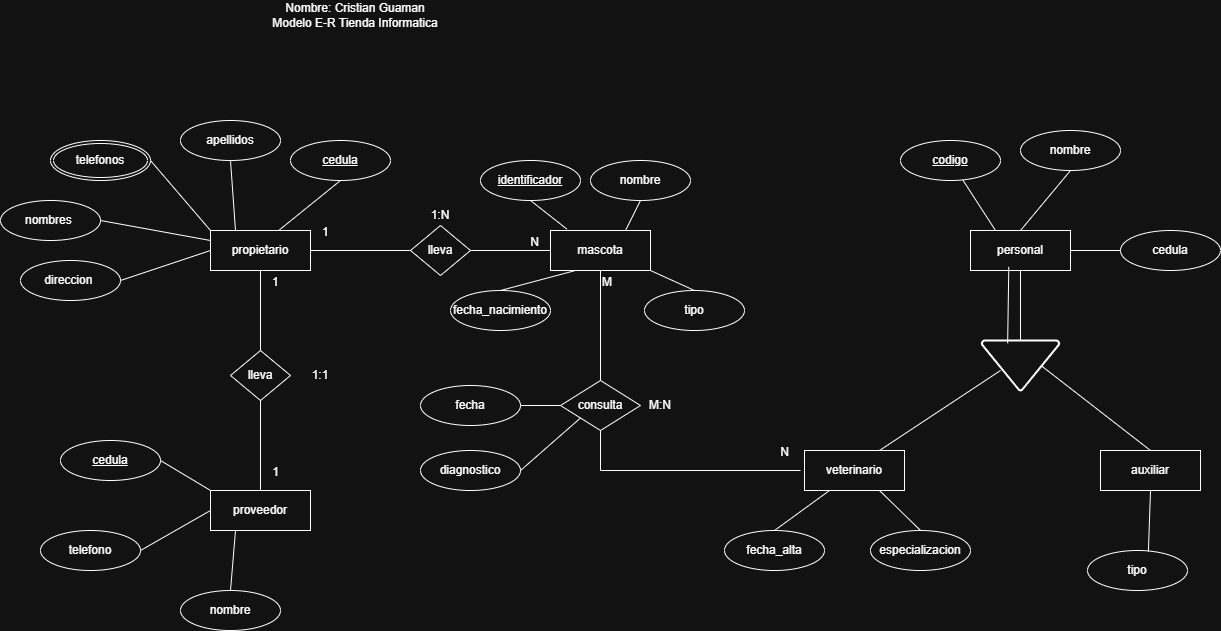

The diagram above was exported from draw.io. Its source (the exported page's mxGraphModel, read from the mxfile embedded in the PNG):
<mxGraphModel dx="2234" dy="1932" grid="1" gridSize="10" guides="1" tooltips="1" connect="1" arrows="1" fold="1" page="1" pageScale="1" pageWidth="827" pageHeight="1169" math="0" shadow="0">
  <root>
    <mxCell id="0" />
    <mxCell id="1" parent="0" />
    <mxCell id="hpRzWQ-ywDwWlA6ZiU90-6" parent="1" style="whiteSpace=wrap;html=1;align=center;" value="propietario" vertex="1">
      <mxGeometry height="40" width="100" x="-150" y="180" as="geometry" />
    </mxCell>
    <mxCell id="hpRzWQ-ywDwWlA6ZiU90-7" parent="1" style="whiteSpace=wrap;html=1;align=center;" value="mascota" vertex="1">
      <mxGeometry height="40" width="100" x="190" y="180" as="geometry" />
    </mxCell>
    <mxCell id="hpRzWQ-ywDwWlA6ZiU90-8" parent="1" style="whiteSpace=wrap;html=1;align=center;" value="proveedor" vertex="1">
      <mxGeometry height="40" width="100" x="-150" y="440" as="geometry" />
    </mxCell>
    <mxCell id="hpRzWQ-ywDwWlA6ZiU90-9" parent="1" style="ellipse;whiteSpace=wrap;html=1;align=center;" value="apellidos" vertex="1">
      <mxGeometry height="40" width="100" x="-180" y="70" as="geometry" />
    </mxCell>
    <mxCell id="hpRzWQ-ywDwWlA6ZiU90-10" parent="1" style="ellipse;whiteSpace=wrap;html=1;align=center;fontStyle=4;" value="cedula" vertex="1">
      <mxGeometry height="40" width="100" x="-70" y="90" as="geometry" />
    </mxCell>
    <mxCell id="hpRzWQ-ywDwWlA6ZiU90-11" parent="1" style="ellipse;whiteSpace=wrap;html=1;align=center;" value="nombres&amp;nbsp;" vertex="1">
      <mxGeometry height="40" width="100" x="-360" y="150" as="geometry" />
    </mxCell>
    <mxCell id="hpRzWQ-ywDwWlA6ZiU90-12" parent="1" style="ellipse;whiteSpace=wrap;html=1;align=center;" value="direccion&amp;nbsp;" vertex="1">
      <mxGeometry height="40" width="100" x="-340" y="210" as="geometry" />
    </mxCell>
    <mxCell id="hpRzWQ-ywDwWlA6ZiU90-13" parent="1" style="ellipse;whiteSpace=wrap;html=1;align=center;fontStyle=4;" value="identificador" vertex="1">
      <mxGeometry height="40" width="100" x="120" y="110" as="geometry" />
    </mxCell>
    <mxCell id="hpRzWQ-ywDwWlA6ZiU90-15" parent="1" style="ellipse;whiteSpace=wrap;html=1;align=center;" value="telefono" vertex="1">
      <mxGeometry height="40" width="100" x="-320" y="480" as="geometry" />
    </mxCell>
    <mxCell id="hpRzWQ-ywDwWlA6ZiU90-18" parent="1" style="ellipse;whiteSpace=wrap;html=1;align=center;fontStyle=4;" value="cedula" vertex="1">
      <mxGeometry height="40" width="100" x="-300" y="390" as="geometry" />
    </mxCell>
    <mxCell id="hpRzWQ-ywDwWlA6ZiU90-19" parent="1" style="ellipse;whiteSpace=wrap;html=1;align=center;" value="nombre" vertex="1">
      <mxGeometry height="40" width="100" x="-180" y="540" as="geometry" />
    </mxCell>
    <mxCell id="hpRzWQ-ywDwWlA6ZiU90-20" parent="1" style="ellipse;whiteSpace=wrap;html=1;align=center;" value="fecha_nacimiento" vertex="1">
      <mxGeometry height="40" width="100" x="90" y="240" as="geometry" />
    </mxCell>
    <mxCell id="hpRzWQ-ywDwWlA6ZiU90-21" parent="1" style="ellipse;whiteSpace=wrap;html=1;align=center;" value="tipo" vertex="1">
      <mxGeometry height="40" width="100" x="284" y="240" as="geometry" />
    </mxCell>
    <mxCell id="hpRzWQ-ywDwWlA6ZiU90-23" parent="1" style="ellipse;whiteSpace=wrap;html=1;align=center;" value="nombre" vertex="1">
      <mxGeometry height="40" width="100" x="230" y="110" as="geometry" />
    </mxCell>
    <mxCell id="hpRzWQ-ywDwWlA6ZiU90-24" edge="1" parent="1" source="hpRzWQ-ywDwWlA6ZiU90-9" style="endArrow=none;html=1;rounded=0;exitX=0.5;exitY=1;exitDx=0;exitDy=0;entryX=0.25;entryY=0;entryDx=0;entryDy=0;" target="hpRzWQ-ywDwWlA6ZiU90-6" value="">
      <mxGeometry relative="1" as="geometry">
        <mxPoint x="140" y="180" as="sourcePoint" />
        <mxPoint x="300" y="180" as="targetPoint" />
      </mxGeometry>
    </mxCell>
    <mxCell id="hpRzWQ-ywDwWlA6ZiU90-25" edge="1" parent="1" source="hpRzWQ-ywDwWlA6ZiU90-10" style="endArrow=none;html=1;rounded=0;exitX=0.5;exitY=1;exitDx=0;exitDy=0;entryX=0.684;entryY=-0.005;entryDx=0;entryDy=0;entryPerimeter=0;" target="hpRzWQ-ywDwWlA6ZiU90-6" value="">
      <mxGeometry relative="1" as="geometry">
        <mxPoint x="-150" y="120" as="sourcePoint" />
        <mxPoint x="-115" y="200" as="targetPoint" />
      </mxGeometry>
    </mxCell>
    <mxCell id="hpRzWQ-ywDwWlA6ZiU90-26" edge="1" parent="1" source="hpRzWQ-ywDwWlA6ZiU90-6" style="endArrow=none;html=1;rounded=0;exitX=0;exitY=0.25;exitDx=0;exitDy=0;entryX=1;entryY=0.5;entryDx=0;entryDy=0;" target="hpRzWQ-ywDwWlA6ZiU90-11" value="">
      <mxGeometry relative="1" as="geometry">
        <mxPoint x="-150" y="120" as="sourcePoint" />
        <mxPoint x="-115" y="200" as="targetPoint" />
      </mxGeometry>
    </mxCell>
    <mxCell id="hpRzWQ-ywDwWlA6ZiU90-27" edge="1" parent="1" source="hpRzWQ-ywDwWlA6ZiU90-6" style="endArrow=none;html=1;rounded=0;exitX=0;exitY=0.5;exitDx=0;exitDy=0;entryX=1;entryY=0.5;entryDx=0;entryDy=0;" target="hpRzWQ-ywDwWlA6ZiU90-12" value="">
      <mxGeometry relative="1" as="geometry">
        <mxPoint x="-115" y="240" as="sourcePoint" />
        <mxPoint x="-160" y="290" as="targetPoint" />
      </mxGeometry>
    </mxCell>
    <mxCell id="hpRzWQ-ywDwWlA6ZiU90-28" edge="1" parent="1" source="hpRzWQ-ywDwWlA6ZiU90-7" style="endArrow=none;html=1;rounded=0;exitX=0.164;exitY=-0.035;exitDx=0;exitDy=0;entryX=0.5;entryY=1;entryDx=0;entryDy=0;exitPerimeter=0;" target="hpRzWQ-ywDwWlA6ZiU90-13" value="">
      <mxGeometry relative="1" as="geometry">
        <mxPoint x="-10" y="120" as="sourcePoint" />
        <mxPoint x="-72" y="200" as="targetPoint" />
      </mxGeometry>
    </mxCell>
    <mxCell id="hpRzWQ-ywDwWlA6ZiU90-30" edge="1" parent="1" source="hpRzWQ-ywDwWlA6ZiU90-7" style="endArrow=none;html=1;rounded=0;exitX=1;exitY=1;exitDx=0;exitDy=0;entryX=0.5;entryY=0;entryDx=0;entryDy=0;" target="hpRzWQ-ywDwWlA6ZiU90-21" value="">
      <mxGeometry relative="1" as="geometry">
        <mxPoint x="246" y="219" as="sourcePoint" />
        <mxPoint x="210" y="170" as="targetPoint" />
      </mxGeometry>
    </mxCell>
    <mxCell id="hpRzWQ-ywDwWlA6ZiU90-31" edge="1" parent="1" source="hpRzWQ-ywDwWlA6ZiU90-7" style="endArrow=none;html=1;rounded=0;exitX=0.25;exitY=1;exitDx=0;exitDy=0;entryX=0.5;entryY=0;entryDx=0;entryDy=0;" target="hpRzWQ-ywDwWlA6ZiU90-20" value="">
      <mxGeometry relative="1" as="geometry">
        <mxPoint x="246" y="219" as="sourcePoint" />
        <mxPoint x="210" y="170" as="targetPoint" />
      </mxGeometry>
    </mxCell>
    <mxCell id="hpRzWQ-ywDwWlA6ZiU90-32" edge="1" parent="1" source="hpRzWQ-ywDwWlA6ZiU90-7" style="endArrow=none;html=1;rounded=0;exitX=0.75;exitY=0;exitDx=0;exitDy=0;entryX=0.5;entryY=1;entryDx=0;entryDy=0;" target="hpRzWQ-ywDwWlA6ZiU90-23" value="">
      <mxGeometry relative="1" as="geometry">
        <mxPoint x="246" y="219" as="sourcePoint" />
        <mxPoint x="210" y="170" as="targetPoint" />
      </mxGeometry>
    </mxCell>
    <mxCell id="hpRzWQ-ywDwWlA6ZiU90-33" edge="1" parent="1" source="hpRzWQ-ywDwWlA6ZiU90-8" style="endArrow=none;html=1;rounded=0;exitX=0;exitY=0;exitDx=0;exitDy=0;entryX=1;entryY=0.5;entryDx=0;entryDy=0;" target="hpRzWQ-ywDwWlA6ZiU90-18" value="">
      <mxGeometry relative="1" as="geometry">
        <mxPoint x="560" y="130" as="sourcePoint" />
        <mxPoint x="595" y="80" as="targetPoint" />
      </mxGeometry>
    </mxCell>
    <mxCell id="hpRzWQ-ywDwWlA6ZiU90-36" edge="1" parent="1" source="hpRzWQ-ywDwWlA6ZiU90-8" style="endArrow=none;html=1;rounded=0;exitX=0.25;exitY=1;exitDx=0;exitDy=0;entryX=0.5;entryY=0;entryDx=0;entryDy=0;" target="hpRzWQ-ywDwWlA6ZiU90-19" value="">
      <mxGeometry relative="1" as="geometry">
        <mxPoint x="616" y="189" as="sourcePoint" />
        <mxPoint x="550" y="130" as="targetPoint" />
      </mxGeometry>
    </mxCell>
    <mxCell id="hpRzWQ-ywDwWlA6ZiU90-37" edge="1" parent="1" source="hpRzWQ-ywDwWlA6ZiU90-8" style="endArrow=none;html=1;rounded=0;exitX=0;exitY=0.5;exitDx=0;exitDy=0;entryX=1;entryY=0.5;entryDx=0;entryDy=0;" target="hpRzWQ-ywDwWlA6ZiU90-15" value="">
      <mxGeometry relative="1" as="geometry">
        <mxPoint x="616" y="189" as="sourcePoint" />
        <mxPoint x="550" y="130" as="targetPoint" />
      </mxGeometry>
    </mxCell>
    <mxCell id="hpRzWQ-ywDwWlA6ZiU90-40" parent="1" style="shape=rhombus;html=1;dashed=0;whiteSpace=wrap;perimeter=rhombusPerimeter;" value="lleva" vertex="1">
      <mxGeometry height="50" width="60" x="50" y="175" as="geometry" />
    </mxCell>
    <mxCell id="hpRzWQ-ywDwWlA6ZiU90-42" edge="1" parent="1" source="hpRzWQ-ywDwWlA6ZiU90-7" style="endArrow=none;html=1;rounded=0;exitX=0;exitY=0.5;exitDx=0;exitDy=0;entryX=1;entryY=0.5;entryDx=0;entryDy=0;" target="hpRzWQ-ywDwWlA6ZiU90-40" value="">
      <mxGeometry relative="1" as="geometry">
        <mxPoint x="140" y="160" as="sourcePoint" />
        <mxPoint x="300" y="160" as="targetPoint" />
      </mxGeometry>
    </mxCell>
    <mxCell id="hpRzWQ-ywDwWlA6ZiU90-43" connectable="0" parent="hpRzWQ-ywDwWlA6ZiU90-42" style="resizable=0;html=1;whiteSpace=wrap;align=right;verticalAlign=bottom;" value="N" vertex="1">
      <mxGeometry relative="1" x="1" as="geometry">
        <mxPoint x="70" as="offset" />
      </mxGeometry>
    </mxCell>
    <mxCell id="hpRzWQ-ywDwWlA6ZiU90-44" edge="1" parent="1" source="hpRzWQ-ywDwWlA6ZiU90-6" style="endArrow=none;html=1;rounded=0;exitX=1;exitY=0.5;exitDx=0;exitDy=0;entryX=0;entryY=0.5;entryDx=0;entryDy=0;" target="hpRzWQ-ywDwWlA6ZiU90-40" value="">
      <mxGeometry relative="1" as="geometry">
        <mxPoint x="140" y="160" as="sourcePoint" />
        <mxPoint x="300" y="160" as="targetPoint" />
      </mxGeometry>
    </mxCell>
    <mxCell id="hpRzWQ-ywDwWlA6ZiU90-45" connectable="0" parent="hpRzWQ-ywDwWlA6ZiU90-44" style="resizable=0;html=1;whiteSpace=wrap;align=left;verticalAlign=bottom;" value="1" vertex="1">
      <mxGeometry relative="1" x="-1" as="geometry">
        <mxPoint x="10" y="-10" as="offset" />
      </mxGeometry>
    </mxCell>
    <mxCell id="hpRzWQ-ywDwWlA6ZiU90-51" parent="1" style="text;html=1;whiteSpace=wrap;strokeColor=none;fillColor=none;align=center;verticalAlign=middle;rounded=0;" value="Nombre: Cristian Guaman&lt;div&gt;Modelo E-R Tienda Informatica&lt;/div&gt;" vertex="1">
      <mxGeometry height="30" width="250" x="-130" y="-50" as="geometry" />
    </mxCell>
    <mxCell id="hpRzWQ-ywDwWlA6ZiU90-52" parent="1" style="text;html=1;whiteSpace=wrap;strokeColor=none;fillColor=none;align=center;verticalAlign=middle;rounded=0;" value="1:N" vertex="1">
      <mxGeometry height="30" width="60" x="50" y="150" as="geometry" />
    </mxCell>
    <mxCell id="yEpH28ef8CGiwNKsH27I-1" parent="1" style="ellipse;shape=doubleEllipse;margin=3;whiteSpace=wrap;html=1;align=center;" value="telefonos" vertex="1">
      <mxGeometry height="40" width="100" x="-310" y="90" as="geometry" />
    </mxCell>
    <mxCell id="yEpH28ef8CGiwNKsH27I-2" edge="1" parent="1" source="yEpH28ef8CGiwNKsH27I-1" style="endArrow=none;html=1;rounded=0;exitX=1;exitY=0.5;exitDx=0;exitDy=0;entryX=0;entryY=0;entryDx=0;entryDy=0;" target="hpRzWQ-ywDwWlA6ZiU90-6" value="">
      <mxGeometry relative="1" as="geometry">
        <mxPoint x="-150" y="150" as="sourcePoint" />
        <mxPoint x="-125" y="190" as="targetPoint" />
      </mxGeometry>
    </mxCell>
    <mxCell id="yEpH28ef8CGiwNKsH27I-3" parent="1" style="whiteSpace=wrap;html=1;align=center;" value="personal" vertex="1">
      <mxGeometry height="40" width="100" x="610" y="180" as="geometry" />
    </mxCell>
    <mxCell id="yEpH28ef8CGiwNKsH27I-7" parent="1" style="ellipse;whiteSpace=wrap;html=1;align=center;" value="cedula" vertex="1">
      <mxGeometry height="40" width="100" x="760" y="180" as="geometry" />
    </mxCell>
    <mxCell id="yEpH28ef8CGiwNKsH27I-9" parent="1" style="ellipse;whiteSpace=wrap;html=1;align=center;" value="nombre" vertex="1">
      <mxGeometry height="40" width="100" x="660" y="80" as="geometry" />
    </mxCell>
    <mxCell id="yEpH28ef8CGiwNKsH27I-13" parent="1" style="ellipse;whiteSpace=wrap;html=1;align=center;fontStyle=4;" value="codigo" vertex="1">
      <mxGeometry height="40" width="100" x="540" y="90" as="geometry" />
    </mxCell>
    <mxCell id="yEpH28ef8CGiwNKsH27I-14" edge="1" parent="1" source="yEpH28ef8CGiwNKsH27I-3" style="endArrow=none;html=1;rounded=0;exitX=1;exitY=0.5;exitDx=0;exitDy=0;entryX=0;entryY=0.5;entryDx=0;entryDy=0;" target="yEpH28ef8CGiwNKsH27I-7" value="">
      <mxGeometry relative="1" as="geometry">
        <mxPoint x="590" y="180" as="sourcePoint" />
        <mxPoint x="640" y="250" as="targetPoint" />
      </mxGeometry>
    </mxCell>
    <mxCell id="yEpH28ef8CGiwNKsH27I-15" edge="1" parent="1" source="yEpH28ef8CGiwNKsH27I-13" style="endArrow=none;html=1;rounded=0;entryX=0.25;entryY=0;entryDx=0;entryDy=0;" target="yEpH28ef8CGiwNKsH27I-3" value="">
      <mxGeometry relative="1" as="geometry">
        <mxPoint x="590" y="180" as="sourcePoint" />
        <mxPoint x="640" y="250" as="targetPoint" />
      </mxGeometry>
    </mxCell>
    <mxCell id="yEpH28ef8CGiwNKsH27I-16" edge="1" parent="1" source="yEpH28ef8CGiwNKsH27I-9" style="endArrow=none;html=1;rounded=0;exitX=0.5;exitY=1;exitDx=0;exitDy=0;entryX=0.5;entryY=0;entryDx=0;entryDy=0;" target="yEpH28ef8CGiwNKsH27I-3" value="">
      <mxGeometry relative="1" as="geometry">
        <mxPoint x="590" y="180" as="sourcePoint" />
        <mxPoint x="640" y="250" as="targetPoint" />
      </mxGeometry>
    </mxCell>
    <mxCell id="yEpH28ef8CGiwNKsH27I-17" parent="1" style="strokeWidth=2;html=1;shape=mxgraph.flowchart.merge_or_storage;whiteSpace=wrap;" value="" vertex="1">
      <mxGeometry height="50" width="77.5" x="621.25" y="290" as="geometry" />
    </mxCell>
    <mxCell id="yEpH28ef8CGiwNKsH27I-18" edge="1" parent="1" source="yEpH28ef8CGiwNKsH27I-3" style="endArrow=none;html=1;rounded=0;exitX=0.5;exitY=1;exitDx=0;exitDy=0;entryX=0.5;entryY=0;entryDx=0;entryDy=0;entryPerimeter=0;" target="yEpH28ef8CGiwNKsH27I-17" value="">
      <mxGeometry relative="1" as="geometry">
        <mxPoint x="270" y="280" as="sourcePoint" />
        <mxPoint x="430" y="280" as="targetPoint" />
      </mxGeometry>
    </mxCell>
    <mxCell id="yEpH28ef8CGiwNKsH27I-19" edge="1" parent="1" source="yEpH28ef8CGiwNKsH27I-3" style="endArrow=none;html=1;rounded=0;exitX=0.383;exitY=0.907;exitDx=0;exitDy=0;exitPerimeter=0;entryX=0.334;entryY=0.057;entryDx=0;entryDy=0;entryPerimeter=0;" target="yEpH28ef8CGiwNKsH27I-17" value="">
      <mxGeometry relative="1" as="geometry">
        <mxPoint x="650" y="260" as="sourcePoint" />
        <mxPoint x="650" y="280" as="targetPoint" />
      </mxGeometry>
    </mxCell>
    <mxCell id="yEpH28ef8CGiwNKsH27I-20" parent="1" style="whiteSpace=wrap;html=1;align=center;" value="veterinario" vertex="1">
      <mxGeometry height="40" width="100" x="444" y="400" as="geometry" />
    </mxCell>
    <mxCell id="yEpH28ef8CGiwNKsH27I-21" parent="1" style="whiteSpace=wrap;html=1;align=center;" value="auxiliar" vertex="1">
      <mxGeometry height="40" width="100" x="740" y="400" as="geometry" />
    </mxCell>
    <mxCell id="yEpH28ef8CGiwNKsH27I-22" edge="1" parent="1" source="yEpH28ef8CGiwNKsH27I-21" style="endArrow=none;html=1;rounded=0;exitX=0.5;exitY=0;exitDx=0;exitDy=0;entryX=0.776;entryY=0.514;entryDx=0;entryDy=0;entryPerimeter=0;" target="yEpH28ef8CGiwNKsH27I-17" value="">
      <mxGeometry relative="1" as="geometry">
        <mxPoint x="500" y="330" as="sourcePoint" />
        <mxPoint x="500" y="400" as="targetPoint" />
      </mxGeometry>
    </mxCell>
    <mxCell id="yEpH28ef8CGiwNKsH27I-23" edge="1" parent="1" source="yEpH28ef8CGiwNKsH27I-17" style="endArrow=none;html=1;rounded=0;exitX=0.242;exitY=0.6;exitDx=0;exitDy=0;entryX=0.75;entryY=0;entryDx=0;entryDy=0;exitPerimeter=0;" target="yEpH28ef8CGiwNKsH27I-20" value="">
      <mxGeometry relative="1" as="geometry">
        <mxPoint x="500" y="330" as="sourcePoint" />
        <mxPoint x="500" y="400" as="targetPoint" />
      </mxGeometry>
    </mxCell>
    <mxCell id="yEpH28ef8CGiwNKsH27I-24" parent="1" style="ellipse;whiteSpace=wrap;html=1;align=center;" value="fecha_alta" vertex="1">
      <mxGeometry height="40" width="100" x="364" y="480" as="geometry" />
    </mxCell>
    <mxCell id="yEpH28ef8CGiwNKsH27I-25" parent="1" style="ellipse;whiteSpace=wrap;html=1;align=center;" value="especializacion" vertex="1">
      <mxGeometry height="40" width="100" x="510" y="480" as="geometry" />
    </mxCell>
    <mxCell id="yEpH28ef8CGiwNKsH27I-26" parent="1" style="ellipse;whiteSpace=wrap;html=1;align=center;" value="tipo" vertex="1">
      <mxGeometry height="40" width="100" x="727" y="500" as="geometry" />
    </mxCell>
    <mxCell id="yEpH28ef8CGiwNKsH27I-27" edge="1" parent="1" source="yEpH28ef8CGiwNKsH27I-20" style="endArrow=none;html=1;rounded=0;exitX=0.25;exitY=1;exitDx=0;exitDy=0;entryX=0.5;entryY=0;entryDx=0;entryDy=0;" target="yEpH28ef8CGiwNKsH27I-24" value="">
      <mxGeometry relative="1" as="geometry">
        <mxPoint x="360" y="390" as="sourcePoint" />
        <mxPoint x="400" y="440" as="targetPoint" />
      </mxGeometry>
    </mxCell>
    <mxCell id="yEpH28ef8CGiwNKsH27I-28" edge="1" parent="1" source="yEpH28ef8CGiwNKsH27I-25" style="endArrow=none;html=1;rounded=0;exitX=0.5;exitY=0;exitDx=0;exitDy=0;entryX=0.75;entryY=1;entryDx=0;entryDy=0;" target="yEpH28ef8CGiwNKsH27I-20" value="">
      <mxGeometry relative="1" as="geometry">
        <mxPoint x="360" y="390" as="sourcePoint" />
        <mxPoint x="400" y="440" as="targetPoint" />
      </mxGeometry>
    </mxCell>
    <mxCell id="yEpH28ef8CGiwNKsH27I-29" edge="1" parent="1" source="yEpH28ef8CGiwNKsH27I-26" style="endArrow=none;html=1;rounded=0;exitX=0.609;exitY=0.021;exitDx=0;exitDy=0;entryX=0.5;entryY=1;entryDx=0;entryDy=0;exitPerimeter=0;" target="yEpH28ef8CGiwNKsH27I-21" value="">
      <mxGeometry relative="1" as="geometry">
        <mxPoint x="360" y="390" as="sourcePoint" />
        <mxPoint x="400" y="440" as="targetPoint" />
      </mxGeometry>
    </mxCell>
    <mxCell id="yEpH28ef8CGiwNKsH27I-32" parent="1" style="shape=rhombus;html=1;dashed=0;whiteSpace=wrap;perimeter=rhombusPerimeter;" value="consulta" vertex="1">
      <mxGeometry height="50" width="80" x="200" y="330" as="geometry" />
    </mxCell>
    <mxCell id="yEpH28ef8CGiwNKsH27I-33" edge="1" parent="1" source="hpRzWQ-ywDwWlA6ZiU90-7" style="endArrow=none;html=1;rounded=0;exitX=0.5;exitY=1;exitDx=0;exitDy=0;entryX=0.5;entryY=0;entryDx=0;entryDy=0;" target="yEpH28ef8CGiwNKsH27I-32" value="">
      <mxGeometry relative="1" as="geometry">
        <mxPoint x="370" y="190" as="sourcePoint" />
        <mxPoint x="454" y="190" as="targetPoint" />
      </mxGeometry>
    </mxCell>
    <mxCell id="yEpH28ef8CGiwNKsH27I-34" connectable="0" parent="yEpH28ef8CGiwNKsH27I-33" style="resizable=0;html=1;whiteSpace=wrap;align=left;verticalAlign=bottom;" value="M" vertex="1">
      <mxGeometry relative="1" x="-1" as="geometry">
        <mxPoint y="20" as="offset" />
      </mxGeometry>
    </mxCell>
    <mxCell id="yEpH28ef8CGiwNKsH27I-35" edge="1" parent="1" style="endArrow=none;html=1;rounded=0;entryX=0.5;entryY=1;entryDx=0;entryDy=0;" target="yEpH28ef8CGiwNKsH27I-32" value="">
      <mxGeometry relative="1" as="geometry">
        <Array as="points">
          <mxPoint x="240" y="420" />
        </Array>
        <mxPoint x="440" y="420" as="sourcePoint" />
        <mxPoint x="490" y="200" as="targetPoint" />
      </mxGeometry>
    </mxCell>
    <mxCell id="yEpH28ef8CGiwNKsH27I-36" connectable="0" parent="yEpH28ef8CGiwNKsH27I-35" style="resizable=0;html=1;whiteSpace=wrap;align=right;verticalAlign=bottom;" value="N" vertex="1">
      <mxGeometry relative="1" x="1" as="geometry">
        <mxPoint x="190" y="30" as="offset" />
      </mxGeometry>
    </mxCell>
    <mxCell id="yEpH28ef8CGiwNKsH27I-37" parent="1" style="text;html=1;whiteSpace=wrap;strokeColor=none;fillColor=none;align=center;verticalAlign=middle;rounded=0;" value="M:N" vertex="1">
      <mxGeometry height="30" width="60" x="270" y="340" as="geometry" />
    </mxCell>
    <mxCell id="yEpH28ef8CGiwNKsH27I-38" parent="1" style="ellipse;whiteSpace=wrap;html=1;align=center;" value="diagnostico" vertex="1">
      <mxGeometry height="40" width="100" x="60" y="400" as="geometry" />
    </mxCell>
    <mxCell id="yEpH28ef8CGiwNKsH27I-39" parent="1" style="ellipse;whiteSpace=wrap;html=1;align=center;" value="fecha" vertex="1">
      <mxGeometry height="40" width="100" x="60" y="335" as="geometry" />
    </mxCell>
    <mxCell id="yEpH28ef8CGiwNKsH27I-41" edge="1" parent="1" source="yEpH28ef8CGiwNKsH27I-38" style="endArrow=none;html=1;rounded=0;exitX=1;exitY=0.5;exitDx=0;exitDy=0;entryX=0;entryY=1;entryDx=0;entryDy=0;" target="yEpH28ef8CGiwNKsH27I-32" value="">
      <mxGeometry relative="1" as="geometry">
        <mxPoint x="300" y="220" as="sourcePoint" />
        <mxPoint x="344" y="240" as="targetPoint" />
      </mxGeometry>
    </mxCell>
    <mxCell id="yEpH28ef8CGiwNKsH27I-42" edge="1" parent="1" source="yEpH28ef8CGiwNKsH27I-39" style="endArrow=none;html=1;rounded=0;exitX=1;exitY=0.5;exitDx=0;exitDy=0;" target="yEpH28ef8CGiwNKsH27I-32" value="">
      <mxGeometry relative="1" as="geometry">
        <mxPoint x="300" y="220" as="sourcePoint" />
        <mxPoint x="344" y="240" as="targetPoint" />
      </mxGeometry>
    </mxCell>
    <mxCell id="yEpH28ef8CGiwNKsH27I-43" parent="1" style="shape=rhombus;html=1;dashed=0;whiteSpace=wrap;perimeter=rhombusPerimeter;" value="lleva" vertex="1">
      <mxGeometry height="50" width="60" x="-130" y="300" as="geometry" />
    </mxCell>
    <mxCell id="yEpH28ef8CGiwNKsH27I-44" edge="1" parent="1" source="hpRzWQ-ywDwWlA6ZiU90-6" style="endArrow=none;html=1;rounded=0;exitX=0.5;exitY=1;exitDx=0;exitDy=0;entryX=0.5;entryY=0;entryDx=0;entryDy=0;" target="yEpH28ef8CGiwNKsH27I-43" value="">
      <mxGeometry relative="1" as="geometry">
        <mxPoint x="-20" y="200" as="sourcePoint" />
        <mxPoint x="80" y="200" as="targetPoint" />
      </mxGeometry>
    </mxCell>
    <mxCell id="yEpH28ef8CGiwNKsH27I-45" connectable="0" parent="yEpH28ef8CGiwNKsH27I-44" style="resizable=0;html=1;whiteSpace=wrap;align=left;verticalAlign=bottom;" value="1" vertex="1">
      <mxGeometry relative="1" x="-1" as="geometry">
        <mxPoint x="10" y="20" as="offset" />
      </mxGeometry>
    </mxCell>
    <mxCell id="yEpH28ef8CGiwNKsH27I-46" edge="1" parent="1" source="hpRzWQ-ywDwWlA6ZiU90-8" style="endArrow=none;html=1;rounded=0;exitX=0.5;exitY=0;exitDx=0;exitDy=0;entryX=0.5;entryY=1;entryDx=0;entryDy=0;" target="yEpH28ef8CGiwNKsH27I-43" value="">
      <mxGeometry relative="1" as="geometry">
        <mxPoint x="230" y="200" as="sourcePoint" />
        <mxPoint x="150" y="200" as="targetPoint" />
      </mxGeometry>
    </mxCell>
    <mxCell id="yEpH28ef8CGiwNKsH27I-47" connectable="0" parent="yEpH28ef8CGiwNKsH27I-46" style="resizable=0;html=1;whiteSpace=wrap;align=right;verticalAlign=bottom;" value="1" vertex="1">
      <mxGeometry relative="1" x="1" as="geometry">
        <mxPoint x="20" y="80" as="offset" />
      </mxGeometry>
    </mxCell>
    <mxCell id="yEpH28ef8CGiwNKsH27I-48" parent="1" style="text;html=1;whiteSpace=wrap;strokeColor=none;fillColor=none;align=center;verticalAlign=middle;rounded=0;" value="1:1" vertex="1">
      <mxGeometry height="30" width="60" x="-70" y="310" as="geometry" />
    </mxCell>
  </root>
</mxGraphModel>